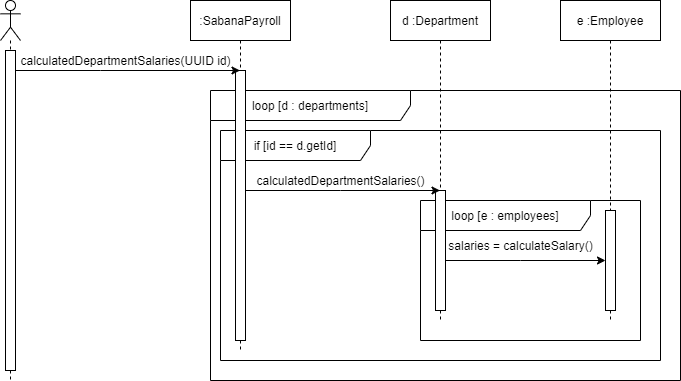

The diagram above was exported from draw.io. Its source (the exported page's mxGraphModel, read from the mxfile embedded in the PNG):
<mxGraphModel dx="1422" dy="705" grid="1" gridSize="10" guides="1" tooltips="1" connect="1" arrows="1" fold="1" page="1" pageScale="1" pageWidth="827" pageHeight="1169" math="0" shadow="0">
  <root>
    <mxCell id="0" />
    <mxCell id="1" parent="0" />
    <mxCell id="vFlJhkY3Yl8rpGHsgKUG-5" value="loop [d : departments]" style="shape=umlFrame;whiteSpace=wrap;html=1;width=200;height=30;" vertex="1" parent="1">
      <mxGeometry x="260" y="130" width="470" height="290" as="geometry" />
    </mxCell>
    <mxCell id="vFlJhkY3Yl8rpGHsgKUG-6" value="if [id == d.getId]" style="shape=umlFrame;whiteSpace=wrap;html=1;width=150;height=30;" vertex="1" parent="1">
      <mxGeometry x="270" y="170" width="440" height="230" as="geometry" />
    </mxCell>
    <mxCell id="vFlJhkY3Yl8rpGHsgKUG-7" value="loop [e : employees]" style="shape=umlFrame;whiteSpace=wrap;html=1;width=170;height=30;" vertex="1" parent="1">
      <mxGeometry x="470" y="240" width="220" height="140" as="geometry" />
    </mxCell>
    <mxCell id="aXvcSZseiBJRwPIPMaix-1" value="" style="shape=umlLifeline;participant=umlActor;perimeter=lifelinePerimeter;whiteSpace=wrap;html=1;container=1;collapsible=0;recursiveResize=0;verticalAlign=top;spacingTop=36;outlineConnect=0;" parent="1" vertex="1">
      <mxGeometry x="50" y="40" width="20" height="380" as="geometry" />
    </mxCell>
    <mxCell id="aXvcSZseiBJRwPIPMaix-7" value="" style="html=1;points=[];perimeter=orthogonalPerimeter;" parent="aXvcSZseiBJRwPIPMaix-1" vertex="1">
      <mxGeometry x="5" y="50" width="10" height="320" as="geometry" />
    </mxCell>
    <mxCell id="aXvcSZseiBJRwPIPMaix-6" value=":SabanaPayroll" style="shape=umlLifeline;perimeter=lifelinePerimeter;whiteSpace=wrap;html=1;container=1;collapsible=0;recursiveResize=0;outlineConnect=0;" parent="1" vertex="1">
      <mxGeometry x="240" y="40" width="100" height="350" as="geometry" />
    </mxCell>
    <mxCell id="aXvcSZseiBJRwPIPMaix-9" value="" style="html=1;points=[];perimeter=orthogonalPerimeter;" parent="aXvcSZseiBJRwPIPMaix-6" vertex="1">
      <mxGeometry x="45" y="70" width="10" height="270" as="geometry" />
    </mxCell>
    <mxCell id="aXvcSZseiBJRwPIPMaix-10" value="" style="edgeStyle=orthogonalEdgeStyle;rounded=0;orthogonalLoop=1;jettySize=auto;html=1;" parent="1" source="aXvcSZseiBJRwPIPMaix-7" target="aXvcSZseiBJRwPIPMaix-6" edge="1">
      <mxGeometry relative="1" as="geometry">
        <Array as="points">
          <mxPoint x="150" y="110" />
          <mxPoint x="150" y="110" />
        </Array>
      </mxGeometry>
    </mxCell>
    <mxCell id="aXvcSZseiBJRwPIPMaix-12" value="calculatedDepartmentSalaries(UUID id)" style="text;html=1;align=center;verticalAlign=middle;resizable=0;points=[];autosize=1;" parent="1" vertex="1">
      <mxGeometry x="60" y="90" width="230" height="20" as="geometry" />
    </mxCell>
    <mxCell id="aXvcSZseiBJRwPIPMaix-13" value="d :Department" style="shape=umlLifeline;perimeter=lifelinePerimeter;whiteSpace=wrap;html=1;container=1;collapsible=0;recursiveResize=0;outlineConnect=0;" parent="1" vertex="1">
      <mxGeometry x="440" y="40" width="100" height="320" as="geometry" />
    </mxCell>
    <mxCell id="aXvcSZseiBJRwPIPMaix-14" value="" style="html=1;points=[];perimeter=orthogonalPerimeter;" parent="aXvcSZseiBJRwPIPMaix-13" vertex="1">
      <mxGeometry x="45" y="190" width="10" height="120" as="geometry" />
    </mxCell>
    <mxCell id="aXvcSZseiBJRwPIPMaix-15" style="edgeStyle=orthogonalEdgeStyle;rounded=0;orthogonalLoop=1;jettySize=auto;html=1;" parent="1" source="aXvcSZseiBJRwPIPMaix-9" target="aXvcSZseiBJRwPIPMaix-13" edge="1">
      <mxGeometry relative="1" as="geometry">
        <Array as="points">
          <mxPoint x="390" y="230" />
          <mxPoint x="390" y="230" />
        </Array>
      </mxGeometry>
    </mxCell>
    <mxCell id="aXvcSZseiBJRwPIPMaix-16" value="calculatedDepartmentSalaries()" style="text;html=1;align=center;verticalAlign=middle;resizable=0;points=[];autosize=1;" parent="1" vertex="1">
      <mxGeometry x="300" y="210" width="180" height="20" as="geometry" />
    </mxCell>
    <mxCell id="vFlJhkY3Yl8rpGHsgKUG-1" value="e :Employee" style="shape=umlLifeline;perimeter=lifelinePerimeter;whiteSpace=wrap;html=1;container=1;collapsible=0;recursiveResize=0;outlineConnect=0;" vertex="1" parent="1">
      <mxGeometry x="610" y="40" width="100" height="320" as="geometry" />
    </mxCell>
    <mxCell id="vFlJhkY3Yl8rpGHsgKUG-2" value="" style="html=1;points=[];perimeter=orthogonalPerimeter;" vertex="1" parent="vFlJhkY3Yl8rpGHsgKUG-1">
      <mxGeometry x="45" y="210" width="10" height="100" as="geometry" />
    </mxCell>
    <mxCell id="vFlJhkY3Yl8rpGHsgKUG-3" style="edgeStyle=orthogonalEdgeStyle;rounded=0;orthogonalLoop=1;jettySize=auto;html=1;" edge="1" parent="1" source="aXvcSZseiBJRwPIPMaix-14" target="vFlJhkY3Yl8rpGHsgKUG-2">
      <mxGeometry relative="1" as="geometry">
        <Array as="points">
          <mxPoint x="570" y="300" />
          <mxPoint x="570" y="300" />
        </Array>
      </mxGeometry>
    </mxCell>
    <mxCell id="vFlJhkY3Yl8rpGHsgKUG-4" value="salaries = calculateSalary()" style="text;html=1;align=center;verticalAlign=middle;resizable=0;points=[];autosize=1;" vertex="1" parent="1">
      <mxGeometry x="490" y="275" width="160" height="20" as="geometry" />
    </mxCell>
  </root>
</mxGraphModel>